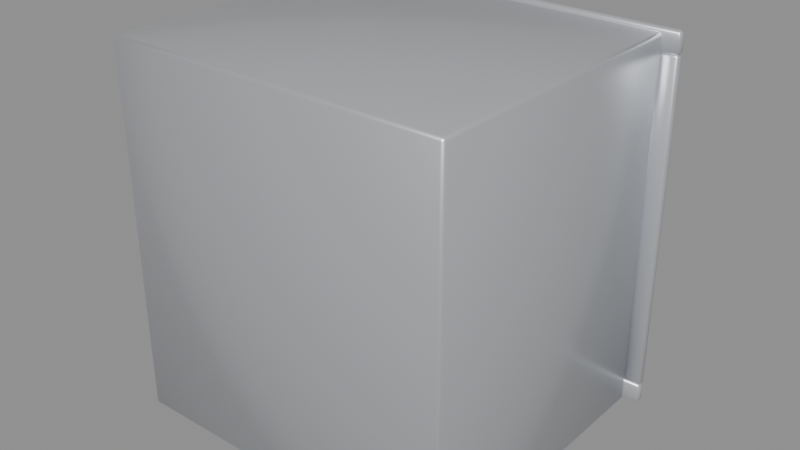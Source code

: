 # Source: alacena_puertas.blend  (saved by Blender 5.3.31; exported with 4.5.12 LTS)
import bpy
from mathutils import Matrix  # noqa: F401  (used for matrix-valued properties, if any)

bpy.ops.wm.read_factory_settings(use_empty=True)
scene = bpy.context.scene
scene.name = 'Scene'

# ---- materials (node trees are filled in below, after node groups)
mat_m_acero = bpy.data.materials.new('M_Acero')
mat_m_acero.diffuse_color = (0.6376, 0.6584, 0.6939, 1.0)
mat_m_plasticonegro = bpy.data.materials.new('M_PlasticoNegro')
mat_m_plasticonegro.diffuse_color = (0.01033, 0.01033, 0.01033, 1.0)
mat_m_metaloscuro = bpy.data.materials.new('M_MetalOscuro')
mat_m_metaloscuro.diffuse_color = (0.0999, 0.0999, 0.1195, 1.0)

# ---- material node trees
mat_m_acero.use_nodes = True; mat_m_acero.node_tree.nodes.clear()
_N = mat_m_acero.node_tree.nodes; _L = mat_m_acero.node_tree.links
n0 = _N.new('ShaderNodeBsdfPrincipled'); n0.name = 'Principled BSDF'; n0.location = (-200, 100)
n0.inputs[0].default_value = (0.6376, 0.6584, 0.6939, 1.0)
n0.inputs[1].default_value = 0.6
n0.inputs[2].default_value = 0.35
n0.inputs[10].default_value = 0.005
n1 = _N.new('ShaderNodeOutputMaterial'); n1.name = 'Material Output'; n1.location = (200, 100)
_L.new(n0.outputs[0], n1.inputs[0])
n1.is_active_output = True
mat_m_plasticonegro.use_nodes = True; mat_m_plasticonegro.node_tree.nodes.clear()
_N = mat_m_plasticonegro.node_tree.nodes; _L = mat_m_plasticonegro.node_tree.links
n0 = _N.new('ShaderNodeBsdfPrincipled'); n0.name = 'Principled BSDF'; n0.location = (-200, 100)
n0.inputs[0].default_value = (0.01033, 0.01033, 0.01033, 1.0)
n0.inputs[10].default_value = 0.005
n1 = _N.new('ShaderNodeOutputMaterial'); n1.name = 'Material Output'; n1.location = (200, 100)
_L.new(n0.outputs[0], n1.inputs[0])
n1.is_active_output = True
mat_m_metaloscuro.use_nodes = True; mat_m_metaloscuro.node_tree.nodes.clear()
_N = mat_m_metaloscuro.node_tree.nodes; _L = mat_m_metaloscuro.node_tree.links
n0 = _N.new('ShaderNodeBsdfPrincipled'); n0.name = 'Principled BSDF'; n0.location = (-200, 100)
n0.inputs[0].default_value = (0.0999, 0.0999, 0.1195, 1.0)
n0.inputs[1].default_value = 0.6
n0.inputs[2].default_value = 0.4
n0.inputs[10].default_value = 0.005
n1 = _N.new('ShaderNodeOutputMaterial'); n1.name = 'Material Output'; n1.location = (200, 100)
_L.new(n0.outputs[0], n1.inputs[0])
n1.is_active_output = True

# ---- meshes
me_pieza_puerta_1 = bpy.data.meshes.new('pieza_puerta_1')
me_pieza_puerta_1.from_pydata([(0.2255, 0.0185, 0.354), (0.2255, 0.0185, 0.344), (0.2255, -0.0005, 0.354), (0.2255, -0.0005, 0.344), (0.2155, 0.0185, 0.354), (0.2155, 0.0185, 0.344), (0.2155, -0.0005, 0.354), (0.2155, -0.0005, 0.344), (0.005, -0.015, 1.863e-08), (0.005, -0.02, 0.005), (-2.98e-08, -0.015, 0.005), (0.005, -0.02, 0.534), (0.005, -0.015, 0.539), (-2.98e-08, -0.015, 0.534), (0.005, -0.005, 1.863e-08), (-2.98e-08, -0.005, 0.005), (0.005, 0.0, 0.005), (0.005, -0.005, 0.539), (0.005, 0.0, 0.534), (-2.98e-08, -0.005, 0.534), (0.2605, -0.015, 1.863e-08), (0.2655, -0.015, 0.005), (0.2605, -0.02, 0.005), (0.2605, -0.015, 0.539), (0.2605, -0.02, 0.534), (0.2655, -0.015, 0.534), (0.2605, -0.005, 1.863e-08), (0.2605, 0.0, 0.005), (0.2655, -0.005, 0.005), (0.2605, -0.005, 0.539), (0.2655, -0.005, 0.534), (0.2605, 0.0, 0.534), (0.2245, 0.027, 0.489), (0.2275, 0.027, 0.486), (0.2245, 0.03, 0.486), (0.2245, 0.027, 0.329), (0.2245, 0.03, 0.332), (0.2275, 0.027, 0.332), (0.2245, 0.021, 0.489), (0.2245, 0.018, 0.486), (0.2275, 0.021, 0.486), (0.2245, 0.021, 0.329), (0.2275, 0.021, 0.332), (0.2245, 0.018, 0.332), (0.2165, 0.027, 0.489), (0.2165, 0.03, 0.486), (0.2135, 0.027, 0.486), (0.2165, 0.027, 0.329), (0.2135, 0.027, 0.332), (0.2165, 0.03, 0.332), (0.2165, 0.018, 0.486), (0.2165, 0.021, 0.489), (0.2135, 0.021, 0.486), (0.2165, 0.021, 0.329), (0.2165, 0.018, 0.332), (0.2135, 0.021, 0.332), (0.2155, -0.0005, 0.464), (0.2155, -0.0005, 0.474), (0.2155, 0.0185, 0.464), (0.2155, 0.0185, 0.474), (0.2255, -0.0005, 0.464), (0.2255, -0.0005, 0.474), (0.2255, 0.0185, 0.464), (0.2255, 0.0185, 0.474)], [], [(1, 0, 2, 3), (7, 6, 4, 5), (0, 4, 6, 2), (5, 1, 3, 7), (3, 2, 6, 7), (5, 4, 0, 1), (8, 9, 10), (11, 12, 13), (14, 15, 16), (17, 18, 19), (20, 21, 22), (23, 24, 25), (26, 27, 28), (29, 30, 31), (14, 8, 10, 15), (9, 11, 13, 10), (12, 17, 19, 13), (18, 16, 15, 19), (26, 14, 16, 27), (17, 29, 31, 18), (30, 28, 27, 31), (20, 26, 28, 21), (29, 23, 25, 30), (24, 22, 21, 25), (8, 20, 22, 9), (23, 12, 11, 24), (14, 26, 20, 8), (10, 13, 19, 15), (22, 24, 11, 9), (29, 17, 12, 23), (16, 18, 31, 27), (28, 30, 25, 21), (32, 33, 34), (35, 36, 37), (38, 39, 40), (41, 42, 43), (44, 45, 46), (47, 48, 49), (50, 51, 52), (53, 54, 55), (38, 51, 50, 39), (53, 41, 43, 54), (32, 38, 40, 33), (33, 37, 36, 34), (44, 32, 34, 45), (35, 47, 49, 36), (47, 53, 55, 48), (45, 49, 48, 46), (54, 50, 52, 55), (51, 44, 46, 52), (39, 43, 42, 40), (41, 35, 37, 42), (32, 44, 51, 38), (49, 45, 34, 36), (37, 33, 40, 42), (47, 35, 41, 53), (43, 39, 50, 54), (55, 52, 46, 48), (56, 57, 59, 58), (58, 59, 63, 62), (62, 63, 61, 60), (60, 61, 57, 56), (58, 62, 60, 56), (63, 59, 57, 61)])
me_pieza_puerta_1.polygons.foreach_set('use_smooth', [True] * 64)
me_pieza_puerta_1.polygons.foreach_set('material_index', [1, 1, 1, 1, 1, 1, 0, 0, 0, 0, 0, 0, 0, 0, 0, 0, 0, 0, 0, 0, 0, 0, 0, 0, 0, 0, 0, 0, 0, 0, 0, 0, 1, 1, 1, 1, 1, 1, 1, 1, 1, 1, 1, 1, 1, 1, 1, 1, 1, 1, 1, 1, 1, 1, 1, 1, 1, 1, 1, 1, 1, 1, 1, 1])
_k = set([(0, 1), (0, 2), (0, 4), (1, 3), (1, 5), (2, 3), (2, 6), (3, 7), (4, 5), (4, 6), (5, 7), (6, 7), (8, 9), (8, 10), (8, 14), (8, 20), (9, 10), (9, 11), (9, 22), (10, 13), (10, 15), (11, 12), (11, 13), (11, 24), (12, 13), (12, 17), (12, 23), (13, 19), (14, 15), (14, 16), (14, 26), (15, 16), (15, 19), (16, 18), (16, 27), (17, 18), (17, 19), (17, 29), (18, 19), (18, 31), (20, 21), (20, 22), (20, 26), (21, 22), (21, 25), (21, 28), (22, 24), (23, 24), (23, 25), (23, 29), (24, 25), (25, 30), (26, 27), (26, 28), (27, 28), (27, 31), (28, 30), (29, 30), (29, 31), (30, 31), (32, 33), (32, 34), (32, 38), (32, 44), (33, 34), (33, 37), (33, 40), (34, 36), (34, 45), (35, 36), (35, 37), (35, 41), (35, 47), (36, 37), (36, 49), (37, 42), (38, 39), (38, 40), (38, 51), (39, 40), (39, 43), (39, 50), (40, 42), (41, 42), (41, 43), (41, 53), (42, 43), (43, 54), (44, 45), (44, 46), (44, 51), (45, 46), (45, 49), (46, 48), (46, 52), (47, 48), (47, 49), (47, 53), (48, 49), (48, 55), (50, 51), (50, 52), (50, 54), (51, 52), (52, 55), (53, 54), (53, 55), (54, 55), (56, 57), (56, 58), (56, 60), (57, 59), (57, 61), (58, 59), (58, 62), (59, 63), (60, 61), (60, 62), (61, 63), (62, 63)])
me_pieza_puerta_1.attributes.new('sharp_edge', 'BOOLEAN', 'EDGE').data.foreach_set('value', [ (min(e.vertices), max(e.vertices)) in _k for e in me_pieza_puerta_1.edges])
me_pieza_puerta_1.materials.append(mat_m_acero)
me_pieza_puerta_1.materials.append(mat_m_plasticonegro)
me_pieza_puerta_1.update()
me_pieza_puerta_2 = bpy.data.meshes.new('pieza_puerta_2')
me_pieza_puerta_2.from_pydata([(-0.2155, 0.0185, 0.354), (-0.2155, 0.0185, 0.344), (-0.2155, -0.0005, 0.354), (-0.2155, -0.0005, 0.344), (-0.2255, 0.0185, 0.354), (-0.2255, 0.0185, 0.344), (-0.2255, -0.0005, 0.354), (-0.2255, -0.0005, 0.344), (-0.2605, -0.015, 1.863e-08), (-0.2605, -0.02, 0.005), (-0.2655, -0.015, 0.005), (-0.2605, -0.02, 0.534), (-0.2605, -0.015, 0.539), (-0.2655, -0.015, 0.534), (-0.2605, -0.005, 1.863e-08), (-0.2655, -0.005, 0.005), (-0.2605, 0.0, 0.005), (-0.2605, -0.005, 0.539), (-0.2605, 0.0, 0.534), (-0.2655, -0.005, 0.534), (-0.005, -0.015, 1.863e-08), (2.98e-08, -0.015, 0.005), (-0.005, -0.02, 0.005), (-0.005, -0.015, 0.539), (-0.005, -0.02, 0.534), (2.98e-08, -0.015, 0.534), (-0.005, -0.005, 1.863e-08), (-0.005, 0.0, 0.005), (2.98e-08, -0.005, 0.005), (-0.005, -0.005, 0.539), (2.98e-08, -0.005, 0.534), (-0.005, 0.0, 0.534), (-0.2165, 0.027, 0.489), (-0.2135, 0.027, 0.486), (-0.2165, 0.03, 0.486), (-0.2165, 0.027, 0.329), (-0.2165, 0.03, 0.332), (-0.2135, 0.027, 0.332), (-0.2165, 0.021, 0.489), (-0.2165, 0.018, 0.486), (-0.2135, 0.021, 0.486), (-0.2165, 0.021, 0.329), (-0.2135, 0.021, 0.332), (-0.2165, 0.018, 0.332), (-0.2245, 0.027, 0.489), (-0.2245, 0.03, 0.486), (-0.2275, 0.027, 0.486), (-0.2245, 0.027, 0.329), (-0.2275, 0.027, 0.332), (-0.2245, 0.03, 0.332), (-0.2245, 0.018, 0.486), (-0.2245, 0.021, 0.489), (-0.2275, 0.021, 0.486), (-0.2245, 0.021, 0.329), (-0.2245, 0.018, 0.332), (-0.2275, 0.021, 0.332), (-0.2255, -0.0005, 0.464), (-0.2255, -0.0005, 0.474), (-0.2255, 0.0185, 0.464), (-0.2255, 0.0185, 0.474), (-0.2155, -0.0005, 0.464), (-0.2155, -0.0005, 0.474), (-0.2155, 0.0185, 0.464), (-0.2155, 0.0185, 0.474)], [], [(1, 0, 2, 3), (7, 6, 4, 5), (0, 4, 6, 2), (5, 1, 3, 7), (3, 2, 6, 7), (5, 4, 0, 1), (8, 9, 10), (11, 12, 13), (14, 15, 16), (17, 18, 19), (20, 21, 22), (23, 24, 25), (26, 27, 28), (29, 30, 31), (14, 8, 10, 15), (9, 11, 13, 10), (12, 17, 19, 13), (18, 16, 15, 19), (26, 14, 16, 27), (17, 29, 31, 18), (30, 28, 27, 31), (20, 26, 28, 21), (29, 23, 25, 30), (24, 22, 21, 25), (8, 20, 22, 9), (23, 12, 11, 24), (14, 26, 20, 8), (10, 13, 19, 15), (22, 24, 11, 9), (29, 17, 12, 23), (16, 18, 31, 27), (28, 30, 25, 21), (32, 33, 34), (35, 36, 37), (38, 39, 40), (41, 42, 43), (44, 45, 46), (47, 48, 49), (50, 51, 52), (53, 54, 55), (38, 51, 50, 39), (53, 41, 43, 54), (32, 38, 40, 33), (33, 37, 36, 34), (44, 32, 34, 45), (35, 47, 49, 36), (47, 53, 55, 48), (45, 49, 48, 46), (54, 50, 52, 55), (51, 44, 46, 52), (39, 43, 42, 40), (41, 35, 37, 42), (32, 44, 51, 38), (49, 45, 34, 36), (37, 33, 40, 42), (47, 35, 41, 53), (43, 39, 50, 54), (55, 52, 46, 48), (56, 57, 59, 58), (58, 59, 63, 62), (62, 63, 61, 60), (60, 61, 57, 56), (58, 62, 60, 56), (63, 59, 57, 61)])
me_pieza_puerta_2.polygons.foreach_set('use_smooth', [True] * 64)
me_pieza_puerta_2.polygons.foreach_set('material_index', [1, 1, 1, 1, 1, 1, 0, 0, 0, 0, 0, 0, 0, 0, 0, 0, 0, 0, 0, 0, 0, 0, 0, 0, 0, 0, 0, 0, 0, 0, 0, 0, 1, 1, 1, 1, 1, 1, 1, 1, 1, 1, 1, 1, 1, 1, 1, 1, 1, 1, 1, 1, 1, 1, 1, 1, 1, 1, 1, 1, 1, 1, 1, 1])
_k = set([(0, 1), (0, 2), (0, 4), (1, 3), (1, 5), (2, 3), (2, 6), (3, 7), (4, 5), (4, 6), (5, 7), (6, 7), (8, 9), (8, 10), (8, 14), (8, 20), (9, 10), (9, 11), (9, 22), (10, 13), (10, 15), (11, 12), (11, 13), (11, 24), (12, 13), (12, 17), (12, 23), (13, 19), (14, 15), (14, 16), (14, 26), (15, 16), (15, 19), (16, 18), (16, 27), (17, 18), (17, 19), (17, 29), (18, 19), (18, 31), (20, 21), (20, 22), (20, 26), (21, 22), (21, 25), (21, 28), (22, 24), (23, 24), (23, 25), (23, 29), (24, 25), (25, 30), (26, 27), (26, 28), (27, 28), (27, 31), (28, 30), (29, 30), (29, 31), (30, 31), (32, 33), (32, 34), (32, 38), (32, 44), (33, 34), (33, 37), (33, 40), (34, 36), (34, 45), (35, 36), (35, 37), (35, 41), (35, 47), (36, 37), (36, 49), (37, 42), (38, 39), (38, 40), (38, 51), (39, 40), (39, 43), (39, 50), (40, 42), (41, 42), (41, 43), (41, 53), (42, 43), (43, 54), (44, 45), (44, 46), (44, 51), (45, 46), (45, 49), (46, 48), (46, 52), (47, 48), (47, 49), (47, 53), (48, 49), (48, 55), (50, 51), (50, 52), (50, 54), (51, 52), (52, 55), (53, 54), (53, 55), (54, 55), (56, 57), (56, 58), (56, 60), (57, 59), (57, 61), (58, 59), (58, 62), (59, 63), (60, 61), (60, 62), (61, 63), (62, 63)])
me_pieza_puerta_2.attributes.new('sharp_edge', 'BOOLEAN', 'EDGE').data.foreach_set('value', [ (min(e.vertices), max(e.vertices)) in _k for e in me_pieza_puerta_2.edges])
me_pieza_puerta_2.materials.append(mat_m_acero)
me_pieza_puerta_2.materials.append(mat_m_plasticonegro)
me_pieza_puerta_2.update()
me_alacena_puertas_cuerpo = bpy.data.meshes.new('alacena_puertas_cuerpo')
me_alacena_puertas_cuerpo.from_pydata([(0.273, 0.001, 0.598), (0.273, 0.001, 0.012), (0.273, -0.478, 0.598), (0.273, -0.478, 0.012), (-0.273, 0.001, 0.598), (-0.273, 0.001, 0.012), (-0.273, -0.478, 0.598), (-0.273, -0.478, 0.012), (-0.28, -0.485, 0.0), (-0.28, -0.49, 0.005), (-0.285, -0.485, 0.005), (-0.28, -0.49, 0.605), (-0.28, -0.485, 0.61), (-0.285, -0.485, 0.605), (-0.28, -0.005, 0.0), (-0.285, -0.005, 0.005), (-0.28, 0.0, 0.005), (-0.28, -0.005, 0.61), (-0.28, 0.0, 0.605), (-0.285, -0.005, 0.605), (0.28, -0.485, 0.0), (0.285, -0.485, 0.005), (0.28, -0.49, 0.005), (0.28, -0.485, 0.61), (0.28, -0.49, 0.605), (0.285, -0.485, 0.605), (0.28, -0.005, 0.0), (0.28, 0.0, 0.005), (0.285, -0.005, 0.005), (0.28, -0.005, 0.61), (0.285, -0.005, 0.605), (0.28, 0.0, 0.605), (-0.306, 0.004, 0.0), (-0.306, 0.0, 0.004), (-0.31, 0.004, 0.004), (-0.306, 0.0, 0.031), (-0.306, 0.004, 0.035), (-0.31, 0.004, 0.031), (-0.306, 0.011, 0.0), (-0.31, 0.011, 0.004), (-0.306, 0.015, 0.004), (-0.306, 0.011, 0.035), (-0.306, 0.015, 0.031), (-0.31, 0.011, 0.031), (0.306, 0.004, 0.0), (0.31, 0.004, 0.004), (0.306, 0.0, 0.004), (0.306, 0.004, 0.035), (0.306, 0.0, 0.031), (0.31, 0.004, 0.031), (0.306, 0.011, 0.0), (0.306, 0.015, 0.004), (0.31, 0.011, 0.004), (0.306, 0.011, 0.035), (0.31, 0.011, 0.031), (0.306, 0.015, 0.031), (0.306, 0.011, 0.615), (0.31, 0.011, 0.611), (0.306, 0.015, 0.611), (0.306, 0.011, 0.58), (0.306, 0.015, 0.584), (0.31, 0.011, 0.584), (0.306, 0.004, 0.615), (0.306, 0.0, 0.611), (0.31, 0.004, 0.611), (0.306, 0.004, 0.58), (0.31, 0.004, 0.584), (0.306, 0.0, 0.584), (-0.306, 0.011, 0.615), (-0.306, 0.015, 0.611), (-0.31, 0.011, 0.611), (-0.306, 0.011, 0.58), (-0.31, 0.011, 0.584), (-0.306, 0.015, 0.584), (-0.306, 0.0, 0.611), (-0.306, 0.004, 0.615), (-0.31, 0.004, 0.611), (-0.306, 0.004, 0.58), (-0.306, 0.0, 0.584), (-0.31, 0.004, 0.584), (-0.2735, 0.0115, 0.581), (-0.27, 0.0115, 0.5775), (-0.2735, 0.015, 0.5775), (-0.2735, 0.0115, 0.034), (-0.2735, 0.015, 0.0375), (-0.27, 0.0115, 0.0375), (-0.2735, 0.0035, 0.581), (-0.2735, 0.0, 0.5775), (-0.27, 0.0035, 0.5775), (-0.2735, 0.0035, 0.034), (-0.27, 0.0035, 0.0375), (-0.2735, 0.0, 0.0375), (-0.3065, 0.0115, 0.581), (-0.3065, 0.015, 0.5775), (-0.31, 0.0115, 0.5775), (-0.3065, 0.0115, 0.034), (-0.31, 0.0115, 0.0375), (-0.3065, 0.015, 0.0375), (-0.3065, 0.0, 0.5775), (-0.3065, 0.0035, 0.581), (-0.31, 0.0035, 0.5775), (-0.3065, 0.0035, 0.034), (-0.3065, 0.0, 0.0375), (-0.31, 0.0035, 0.0375), (0.3065, 0.0115, 0.581), (0.31, 0.0115, 0.5775), (0.3065, 0.015, 0.5775), (0.3065, 0.0115, 0.034), (0.3065, 0.015, 0.0375), (0.31, 0.0115, 0.0375), (0.3065, 0.0035, 0.581), (0.3065, 0.0, 0.5775), (0.31, 0.0035, 0.5775), (0.3065, 0.0035, 0.034), (0.31, 0.0035, 0.0375), (0.3065, 0.0, 0.0375), (0.2735, 0.0115, 0.581), (0.2735, 0.015, 0.5775), (0.27, 0.0115, 0.5775), (0.2735, 0.0115, 0.034), (0.27, 0.0115, 0.0375), (0.2735, 0.015, 0.0375), (0.2735, 0.0, 0.5775), (0.2735, 0.0035, 0.581), (0.27, 0.0035, 0.5775), (0.2735, 0.0035, 0.034), (0.2735, 0.0, 0.0375), (0.27, 0.0035, 0.0375), (0.268, -0.029, 0.3175), (0.272, -0.029, 0.3135), (0.268, -0.025, 0.3135), (0.268, -0.029, 0.3025), (0.268, -0.025, 0.3065), (0.272, -0.029, 0.3065), (0.268, -0.471, 0.3175), (0.268, -0.475, 0.3135), (0.272, -0.471, 0.3135), (0.268, -0.471, 0.3025), (0.272, -0.471, 0.3065), (0.268, -0.475, 0.3065), (-0.268, -0.029, 0.3175), (-0.268, -0.025, 0.3135), (-0.272, -0.029, 0.3135), (-0.268, -0.029, 0.3025), (-0.272, -0.029, 0.3065), (-0.268, -0.025, 0.3065), (-0.268, -0.475, 0.3135), (-0.268, -0.471, 0.3175), (-0.272, -0.471, 0.3135), (-0.268, -0.471, 0.3025), (-0.268, -0.475, 0.3065), (-0.272, -0.471, 0.3065), (0.267, -0.028, 0.3165), (0.27, -0.028, 0.3135), (0.267, -0.025, 0.3135), (0.267, -0.028, 0.2865), (0.267, -0.025, 0.2895), (0.27, -0.028, 0.2895), (0.267, -0.034, 0.3165), (0.267, -0.037, 0.3135), (0.27, -0.034, 0.3135), (0.267, -0.034, 0.2865), (0.27, -0.034, 0.2895), (0.267, -0.037, 0.2895), (-0.267, -0.028, 0.3165), (-0.267, -0.025, 0.3135), (-0.27, -0.028, 0.3135), (-0.267, -0.028, 0.2865), (-0.27, -0.028, 0.2895), (-0.267, -0.025, 0.2895), (-0.267, -0.037, 0.3135), (-0.267, -0.034, 0.3165), (-0.27, -0.034, 0.3135), (-0.267, -0.034, 0.2865), (-0.267, -0.037, 0.2895), (-0.27, -0.034, 0.2895)], [], [(3, 2, 6, 7), (0, 4, 6, 2), (5, 1, 3, 7), (1, 0, 2, 3), (8, 9, 10), (11, 12, 13), (14, 15, 16), (17, 18, 19), (20, 21, 22), (23, 24, 25), (26, 27, 28), (29, 30, 31), (14, 8, 10, 15), (9, 11, 13, 10), (12, 17, 19, 13), (18, 16, 15, 19), (26, 14, 16, 27), (17, 29, 31, 18), (30, 28, 27, 31), (20, 26, 28, 21), (29, 23, 25, 30), (24, 22, 21, 25), (8, 20, 22, 9), (23, 12, 11, 24), (10, 13, 19, 15), (22, 24, 11, 9), (29, 17, 12, 23), (7, 6, 4, 5), (28, 30, 25, 21), (56, 57, 58), (32, 33, 34), (35, 36, 37), (38, 39, 40), (41, 42, 43), (44, 45, 46), (47, 48, 49), (50, 51, 52), (53, 54, 55), (38, 32, 34, 39), (33, 35, 37, 34), (36, 41, 43, 37), (42, 40, 39, 43), (50, 38, 40, 51), (41, 53, 55, 42), (54, 52, 51, 55), (44, 50, 52, 45), (53, 47, 49, 54), (48, 46, 45, 49), (32, 44, 46, 33), (47, 36, 35, 48), (34, 37, 43, 39), (46, 48, 35, 33), (53, 41, 36, 47), (40, 42, 55, 51), (52, 54, 49, 45), (59, 60, 61), (62, 63, 64), (65, 66, 67), (68, 69, 70), (71, 72, 73), (74, 75, 76), (77, 78, 79), (62, 75, 74, 63), (77, 65, 67, 78), (56, 62, 64, 57), (57, 61, 60, 58), (68, 56, 58, 69), (59, 71, 73, 60), (71, 77, 79, 72), (69, 73, 72, 70), (78, 74, 76, 79), (75, 68, 70, 76), (63, 67, 66, 64), (65, 59, 61, 66), (56, 68, 75, 62), (73, 69, 58, 60), (61, 57, 64, 66), (71, 59, 65, 77), (67, 63, 74, 78), (79, 76, 70, 72), (80, 81, 82), (83, 84, 85), (86, 87, 88), (89, 90, 91), (92, 93, 94), (95, 96, 97), (98, 99, 100), (101, 102, 103), (92, 80, 82, 93), (83, 95, 97, 84), (87, 91, 90, 88), (101, 89, 91, 102), (86, 99, 98, 87), (80, 86, 88, 81), (102, 98, 100, 103), (99, 92, 94, 100), (95, 101, 103, 96), (93, 97, 96, 94), (81, 85, 84, 82), (89, 83, 85, 90), (80, 92, 99, 86), (97, 93, 82, 84), (85, 81, 88, 90), (95, 83, 89, 101), (91, 87, 98, 102), (103, 100, 94, 96), (104, 105, 106), (107, 108, 109), (110, 111, 112), (113, 114, 115), (116, 117, 118), (119, 120, 121), (122, 123, 124), (125, 126, 127), (110, 123, 122, 111), (104, 110, 112, 105), (105, 109, 108, 106), (107, 119, 121, 108), (116, 104, 106, 117), (111, 115, 114, 112), (119, 125, 127, 120), (117, 121, 120, 118), (126, 122, 124, 127), (123, 116, 118, 124), (125, 113, 115, 126), (113, 107, 109, 114), (104, 116, 123, 110), (121, 117, 106, 108), (109, 105, 112, 114), (119, 107, 113, 125), (115, 111, 122, 126), (127, 124, 118, 120), (128, 129, 130), (131, 132, 133), (134, 135, 136), (137, 138, 139), (140, 141, 142), (143, 144, 145), (146, 147, 148), (149, 150, 151), (140, 128, 130, 141), (135, 139, 138, 136), (149, 137, 139, 150), (128, 134, 136, 129), (134, 147, 146, 135), (129, 133, 132, 130), (150, 146, 148, 151), (147, 140, 142, 148), (143, 149, 151, 144), (141, 145, 144, 142), (131, 143, 145, 132), (137, 131, 133, 138), (128, 140, 147, 134), (145, 141, 130, 132), (133, 129, 136, 138), (143, 131, 137, 149), (139, 135, 146, 150), (151, 148, 142, 144), (152, 153, 154), (155, 156, 157), (158, 159, 160), (161, 162, 163), (164, 165, 166), (167, 168, 169), (170, 171, 172), (173, 174, 175), (158, 171, 170, 159), (153, 157, 156, 154), (155, 167, 169, 156), (159, 163, 162, 160), (164, 152, 154, 165), (173, 161, 163, 174), (167, 173, 175, 168), (165, 169, 168, 166), (174, 170, 172, 175), (171, 164, 166, 172), (152, 158, 160, 153), (161, 155, 157, 162), (152, 164, 171, 158), (169, 165, 154, 156), (157, 153, 160, 162), (167, 155, 161, 173), (163, 159, 170, 174), (175, 172, 166, 168)])
me_alacena_puertas_cuerpo.polygons.foreach_set('use_smooth', [True] * 184)
_k = set([(0, 1), (0, 2), (0, 4), (1, 3), (1, 5), (2, 3), (2, 6), (3, 7), (4, 5), (4, 6), (5, 7), (6, 7), (8, 9), (8, 10), (8, 14), (8, 20), (9, 10), (9, 11), (9, 22), (10, 13), (10, 15), (11, 12), (11, 13), (11, 24), (12, 13), (12, 17), (12, 23), (13, 19), (14, 15), (14, 16), (14, 26), (15, 16), (15, 19), (16, 18), (16, 27), (17, 18), (17, 19), (17, 29), (18, 19), (18, 31), (20, 21), (20, 22), (20, 26), (21, 22), (21, 25), (21, 28), (22, 24), (23, 24), (23, 25), (23, 29), (24, 25), (25, 30), (26, 27), (26, 28), (27, 28), (27, 31), (28, 30), (29, 30), (29, 31), (30, 31), (32, 33), (32, 34), (32, 38), (32, 44), (33, 34), (33, 35), (33, 46), (34, 37), (34, 39), (35, 36), (35, 37), (35, 48), (36, 37), (36, 41), (36, 47), (37, 43), (38, 39), (38, 40), (38, 50), (39, 40), (39, 43), (40, 42), (40, 51), (41, 42), (41, 43), (41, 53), (42, 43), (42, 55), (44, 45), (44, 46), (44, 50), (45, 46), (45, 49), (45, 52), (46, 48), (47, 48), (47, 49), (47, 53), (48, 49), (49, 54), (50, 51), (50, 52), (51, 52), (51, 55), (52, 54), (53, 54), (53, 55), (54, 55), (56, 57), (56, 58), (56, 62), (56, 68), (57, 58), (57, 61), (57, 64), (58, 60), (58, 69), (59, 60), (59, 61), (59, 65), (59, 71), (60, 61), (60, 73), (61, 66), (62, 63), (62, 64), (62, 75), (63, 64), (63, 67), (63, 74), (64, 66), (65, 66), (65, 67), (65, 77), (66, 67), (67, 78), (68, 69), (68, 70), (68, 75), (69, 70), (69, 73), (70, 72), (70, 76), (71, 72), (71, 73), (71, 77), (72, 73), (72, 79), (74, 75), (74, 76), (74, 78), (75, 76), (76, 79), (77, 78), (77, 79), (78, 79), (80, 81), (80, 82), (80, 86), (80, 92), (81, 82), (81, 85), (81, 88), (82, 84), (82, 93), (83, 84), (83, 85), (83, 89), (83, 95), (84, 85), (84, 97), (85, 90), (86, 87), (86, 88), (86, 99), (87, 88), (87, 91), (87, 98), (88, 90), (89, 90), (89, 91), (89, 101), (90, 91), (91, 102), (92, 93), (92, 94), (92, 99), (93, 94), (93, 97), (94, 96), (94, 100), (95, 96), (95, 97), (95, 101), (96, 97), (96, 103), (98, 99), (98, 100), (98, 102), (99, 100), (100, 103), (101, 102), (101, 103), (102, 103), (104, 105), (104, 106), (104, 110), (104, 116), (105, 106), (105, 109), (105, 112), (106, 108), (106, 117), (107, 108), (107, 109), (107, 113), (107, 119), (108, 109), (108, 121), (109, 114), (110, 111), (110, 112), (110, 123), (111, 112), (111, 115), (111, 122), (112, 114), (113, 114), (113, 115), (113, 125), (114, 115), (115, 126), (116, 117), (116, 118), (116, 123), (117, 118), (117, 121), (118, 120), (118, 124), (119, 120), (119, 121), (119, 125), (120, 121), (120, 127), (122, 123), (122, 124), (122, 126), (123, 124), (124, 127), (125, 126), (125, 127), (126, 127), (128, 129), (128, 130), (128, 134), (128, 140), (129, 130), (129, 133), (129, 136), (130, 132), (130, 141), (131, 132), (131, 133), (131, 137), (131, 143), (132, 133), (132, 145), (133, 138), (134, 135), (134, 136), (134, 147), (135, 136), (135, 139), (135, 146), (136, 138), (137, 138), (137, 139), (137, 149), (138, 139), (139, 150), (140, 141), (140, 142), (140, 147), (141, 142), (141, 145), (142, 144), (142, 148), (143, 144), (143, 145), (143, 149), (144, 145), (144, 151), (146, 147), (146, 148), (146, 150), (147, 148), (148, 151), (149, 150), (149, 151), (150, 151), (152, 153), (152, 154), (152, 158), (152, 164), (153, 154), (153, 157), (153, 160), (154, 156), (154, 165), (155, 156), (155, 157), (155, 161), (155, 167), (156, 157), (156, 169), (157, 162), (158, 159), (158, 160), (158, 171), (159, 160), (159, 163), (159, 170), (160, 162), (161, 162), (161, 163), (161, 173), (162, 163), (163, 174), (164, 165), (164, 166), (164, 171), (165, 166), (165, 169), (166, 168), (166, 172), (167, 168), (167, 169), (167, 173), (168, 169), (168, 175), (170, 171), (170, 172), (170, 174), (171, 172), (172, 175), (173, 174), (173, 175), (174, 175)])
me_alacena_puertas_cuerpo.attributes.new('sharp_edge', 'BOOLEAN', 'EDGE').data.foreach_set('value', [ (min(e.vertices), max(e.vertices)) in _k for e in me_alacena_puertas_cuerpo.edges])
me_alacena_puertas_cuerpo.materials.append(mat_m_acero)
me_alacena_puertas_cuerpo.materials.append(mat_m_metaloscuro)
me_alacena_puertas_cuerpo.update()
me_alacena_puertas_colonly = bpy.data.meshes.new('alacena_puertas-colonly')
me_alacena_puertas_colonly.from_pydata([(-0.285, -0.49, 0.0), (-0.285, -0.49, 0.012), (-0.285, 0.0, 0.0), (-0.285, 0.0, 0.012), (0.285, -0.49, 0.0), (0.285, -0.49, 0.012), (0.285, 0.0, 0.0), (0.285, 0.0, 0.012), (-0.285, -0.49, 0.598), (-0.285, -0.49, 0.61), (-0.285, 0.0, 0.598), (-0.285, 0.0, 0.61), (0.285, -0.49, 0.598), (0.285, -0.49, 0.61), (0.285, 0.0, 0.598), (0.285, 0.0, 0.61), (-0.285, -0.49, 0.0), (-0.285, -0.49, 0.61), (-0.285, 0.0, 0.0), (-0.285, 0.0, 0.61), (-0.273, -0.49, 0.0), (-0.273, -0.49, 0.61), (-0.273, 0.0, 0.0), (-0.273, 0.0, 0.61), (0.273, -0.49, 0.0), (0.273, -0.49, 0.61), (0.273, 0.0, 0.0), (0.273, 0.0, 0.61), (0.285, -0.49, 0.0), (0.285, -0.49, 0.61), (0.285, 0.0, 0.0), (0.285, 0.0, 0.61), (-0.285, -0.49, 0.0), (-0.285, -0.49, 0.61), (-0.285, -0.478, 0.0), (-0.285, -0.478, 0.61), (0.285, -0.49, 0.0), (0.285, -0.49, 0.61), (0.285, -0.478, 0.0), (0.285, -0.478, 0.61), (-0.31, 0.0, 0.0), (-0.31, 0.0, 0.035), (-0.31, 0.015, 0.0), (-0.31, 0.015, 0.035), (0.31, 0.0, 0.0), (0.31, 0.0, 0.035), (0.31, 0.015, 0.0), (0.31, 0.015, 0.035), (-0.31, 0.0, 0.58), (-0.31, 0.0, 0.615), (-0.31, 0.015, 0.58), (-0.31, 0.015, 0.615), (0.31, 0.0, 0.58), (0.31, 0.0, 0.615), (0.31, 0.015, 0.58), (0.31, 0.015, 0.615), (-0.31, 0.0, 0.034), (-0.31, 0.0, 0.581), (-0.31, 0.015, 0.034), (-0.31, 0.015, 0.581), (-0.27, 0.0, 0.034), (-0.27, 0.0, 0.581), (-0.27, 0.015, 0.034), (-0.27, 0.015, 0.581), (0.27, 0.0, 0.034), (0.27, 0.0, 0.581), (0.27, 0.015, 0.034), (0.27, 0.015, 0.581), (0.31, 0.0, 0.034), (0.31, 0.0, 0.581), (0.31, 0.015, 0.034), (0.31, 0.015, 0.581), (-0.272, -0.475, 0.3025), (-0.272, -0.475, 0.3175), (-0.272, -0.025, 0.3025), (-0.272, -0.025, 0.3175), (0.272, -0.475, 0.3025), (0.272, -0.475, 0.3175), (0.272, -0.025, 0.3025), (0.272, -0.025, 0.3175), (-0.27, -0.037, 0.2865), (-0.27, -0.037, 0.3165), (-0.27, -0.025, 0.2865), (-0.27, -0.025, 0.3165), (0.27, -0.037, 0.2865), (0.27, -0.037, 0.3165), (0.27, -0.025, 0.2865), (0.27, -0.025, 0.3165)], [], [(0, 1, 3, 2), (2, 3, 7, 6), (6, 7, 5, 4), (4, 5, 1, 0), (2, 6, 4, 0), (7, 3, 1, 5), (8, 9, 11, 10), (10, 11, 15, 14), (14, 15, 13, 12), (12, 13, 9, 8), (10, 14, 12, 8), (15, 11, 9, 13), (16, 17, 19, 18), (18, 19, 23, 22), (22, 23, 21, 20), (20, 21, 17, 16), (18, 22, 20, 16), (23, 19, 17, 21), (24, 25, 27, 26), (26, 27, 31, 30), (30, 31, 29, 28), (28, 29, 25, 24), (26, 30, 28, 24), (31, 27, 25, 29), (32, 33, 35, 34), (34, 35, 39, 38), (38, 39, 37, 36), (36, 37, 33, 32), (34, 38, 36, 32), (39, 35, 33, 37), (40, 41, 43, 42), (42, 43, 47, 46), (46, 47, 45, 44), (44, 45, 41, 40), (42, 46, 44, 40), (47, 43, 41, 45), (48, 49, 51, 50), (50, 51, 55, 54), (54, 55, 53, 52), (52, 53, 49, 48), (50, 54, 52, 48), (55, 51, 49, 53), (56, 57, 59, 58), (58, 59, 63, 62), (62, 63, 61, 60), (60, 61, 57, 56), (58, 62, 60, 56), (63, 59, 57, 61), (64, 65, 67, 66), (66, 67, 71, 70), (70, 71, 69, 68), (68, 69, 65, 64), (66, 70, 68, 64), (71, 67, 65, 69), (72, 73, 75, 74), (74, 75, 79, 78), (78, 79, 77, 76), (76, 77, 73, 72), (74, 78, 76, 72), (79, 75, 73, 77), (80, 81, 83, 82), (82, 83, 87, 86), (86, 87, 85, 84), (84, 85, 81, 80), (82, 86, 84, 80), (87, 83, 81, 85)])
me_alacena_puertas_colonly.update()

# ---- objects
ob_pieza_puerta_1 = bpy.data.objects.new('pieza_puerta_1', me_pieza_puerta_1)
ob_pieza_puerta_2 = bpy.data.objects.new('pieza_puerta_2', me_pieza_puerta_2)
ob_alacena_puertas_cuerpo = bpy.data.objects.new('alacena_puertas_cuerpo', me_alacena_puertas_cuerpo)
ob_punto_lugar_1 = bpy.data.objects.new('punto_lugar_1', None)
ob_punto_lugar_2 = bpy.data.objects.new('punto_lugar_2', None)
ob_punto_lugar_3 = bpy.data.objects.new('punto_lugar_3', None)
ob_punto_lugar_4 = bpy.data.objects.new('punto_lugar_4', None)
ob_alacena_puertas_colonly = bpy.data.objects.new('alacena_puertas-colonly', me_alacena_puertas_colonly)
ob_alacena_puertas = bpy.data.objects.new('alacena_puertas', None)

# ---- transforms, parenting, visibility, modifiers, constraints
ob_pieza_puerta_1.parent = ob_alacena_puertas
ob_pieza_puerta_1.location = (-0.267, 0.018, 0.038)
ob_pieza_puerta_2.parent = ob_alacena_puertas
ob_pieza_puerta_2.location = (0.267, 0.018, 0.038)
ob_alacena_puertas_cuerpo.parent = ob_alacena_puertas
ob_alacena_puertas_cuerpo.location = (0.0, 0.0, 0.0)
ob_punto_lugar_1.parent = ob_alacena_puertas
ob_punto_lugar_1.location = (-0.13, -0.27, 0.3175)
ob_punto_lugar_1.empty_display_size = 0.05
ob_punto_lugar_2.parent = ob_alacena_puertas
ob_punto_lugar_2.location = (0.13, -0.27, 0.3175)
ob_punto_lugar_2.empty_display_size = 0.05
ob_punto_lugar_3.parent = ob_alacena_puertas
ob_punto_lugar_3.location = (-0.13, -0.27, 0.012)
ob_punto_lugar_3.empty_display_size = 0.05
ob_punto_lugar_4.parent = ob_alacena_puertas
ob_punto_lugar_4.location = (0.13, -0.27, 0.012)
ob_punto_lugar_4.empty_display_size = 0.05
ob_alacena_puertas_colonly.parent = ob_alacena_puertas
ob_alacena_puertas_colonly.location = (0.0, 0.0, 0.0)
ob_alacena_puertas_colonly.hide_render = True
ob_alacena_puertas_colonly.display_type = 'WIRE'
ob_alacena_puertas.location = (0.0, 0.0, 0.0)
ob_alacena_puertas.empty_display_size = 0.1

# ---- collection membership
scene.collection.objects.link(ob_pieza_puerta_1)
scene.collection.objects.link(ob_pieza_puerta_2)
scene.collection.objects.link(ob_alacena_puertas_cuerpo)
scene.collection.objects.link(ob_punto_lugar_1)
scene.collection.objects.link(ob_punto_lugar_2)
scene.collection.objects.link(ob_punto_lugar_3)
scene.collection.objects.link(ob_punto_lugar_4)
scene.collection.objects.link(ob_alacena_puertas_colonly)
scene.collection.objects.link(ob_alacena_puertas)

# ---- scene / render settings (as saved in the file)
scene.frame_start = 1; scene.frame_end = 250; scene.frame_set(1)
scene.render.engine = 'BLENDER_EEVEE_NEXT'
scene.render.bake_bias = 0.0
scene.render.bake_samples = 0
scene.render.compositor_device = 'GPU'
scene.eevee.use_volume_custom_range = False
scene.eevee.fast_gi_thickness_near = 0.1
scene.eevee.fast_gi_thickness_far = 0.0
scene.eevee.ray_tracing_options.screen_trace_thickness = 0.1
bpy.context.view_layer.update()

# ---- added for rendering (the .blend has no active camera and no usable light): camera, sun + grey world if the file has none
cam_auto = bpy.data.cameras.new('AutoCamera')
cam_auto.lens = 50.0
cam_auto.sensor_width = 36.0
cam_auto.clip_end = 1000.0
ob_auto_camera = bpy.data.objects.new('AutoCamera', cam_auto)
scene.collection.objects.link(ob_auto_camera)
ob_auto_camera.location = (0.949007, -1.35981, 1.06671)
ob_auto_camera.rotation_euler = (1.09748, -7.21219e-08, 0.694738)
scene.camera = ob_auto_camera
light_auto_sun = bpy.data.lights.new('AutoSun', 'SUN')
light_auto_sun.energy = 3.0
light_auto_sun.angle = 0.0523599
ob_auto_sun = bpy.data.objects.new('AutoSun', light_auto_sun)
scene.collection.objects.link(ob_auto_sun)
ob_auto_sun.rotation_euler = (0.872665, 0.174533, 0.523599)
if scene.world is None:
    world_auto = bpy.data.worlds.new('AutoWorld')
    world_auto.color = (0.3, 0.3, 0.3)
    scene.world = world_auto
bpy.context.view_layer.update()
